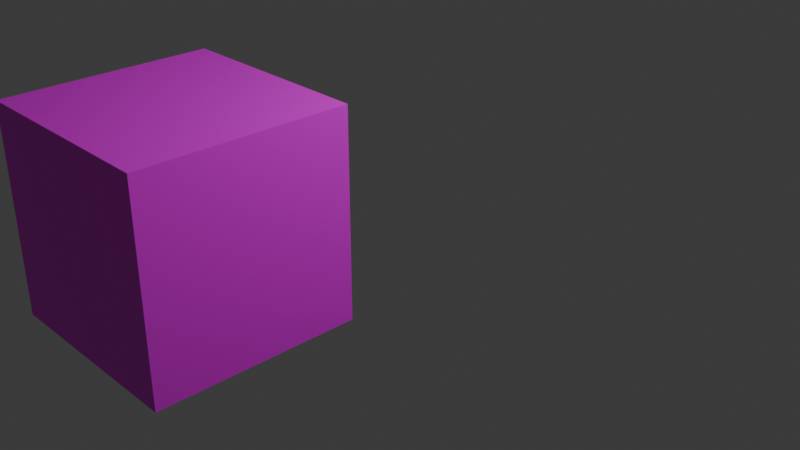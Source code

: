 # Source: environment.blend  (saved by Blender 4.4.32; exported with 4.5.12 LTS)
import bpy
from mathutils import Matrix  # noqa: F401  (used for matrix-valued properties, if any)

bpy.ops.wm.read_factory_settings(use_empty=True)
scene = bpy.context.scene
scene.name = 'Scene'

# ---- collections
col_collection = bpy.data.collections.new('Collection'); scene.collection.children.link(col_collection)

# ---- images (referenced by path relative to the original .blend; pixels are not part of the script)
import os
ASSET_DIR = os.environ.get("B2B_ASSET_DIR", "")  # directory of the original .blend (textures are referenced by path, not embedded)
HERE = os.path.dirname(os.path.abspath(__file__))  # packed textures are extracted next to this script under _unpacked/

def load_image(name, relpath, width, height, colorspace="sRGB"):
    """Load a texture the original file referenced (path relative to the .blend, or extracted next to this script)."""
    p = next((c for c in (os.path.join(HERE, relpath), os.path.join(ASSET_DIR, relpath)) if relpath and os.path.exists(c)), "")
    if p:
        img = bpy.data.images.load(p, check_existing=True)
        img.name = name
    else:  # same state as the original file: an image datablock whose file is absent (Cycles renders it pink)
        img = bpy.data.images.new(name, width, height)
        img.source = "FILE"
        img.filepath = "//" + (relpath or name)
    img.colorspace_settings.name = colorspace
    return img
img_metal055a_1k_jpg_color_jpg = load_image('Metal055A_1K-JPG_Color.jpg', 'Metal055A_1K-JPG_Color.jpg', 1024, 1024, 'sRGB')

# ---- materials (node trees are filled in below, after node groups)
mat_material = bpy.data.materials.new('Material')
mat_material.alpha_threshold = 0.0
mat_material.roughness = 0.5
mat_material.line_color = (0.0, 0.0, 0.0, 1.0)

# ---- material node trees
mat_material.use_nodes = True; mat_material.node_tree.nodes.clear()
_N = mat_material.node_tree.nodes; _L = mat_material.node_tree.links
n0 = _N.new('ShaderNodeOutputMaterial'); n0.name = 'Material Output'; n0.location = (300, 300)
n1 = _N.new('ShaderNodeBsdfPrincipled'); n1.name = 'Principled BSDF'; n1.location = (10, 300)
n1.inputs[3].default_value = 1.45
n2 = _N.new('ShaderNodeTexImage'); n2.name = 'Image Texture'; n2.location = (-280, 280)
n2.image = img_metal055a_1k_jpg_color_jpg
_L.new(n1.outputs[0], n0.inputs[0])
_L.new(n2.outputs[0], n1.inputs[0])
n0.is_active_output = True

# ---- world
world_world = bpy.data.worlds.new('World'); scene.world = world_world
world_world.use_nodes = True; world_world.node_tree.nodes.clear()
_N = world_world.node_tree.nodes; _L = world_world.node_tree.links
n0 = _N.new('ShaderNodeOutputWorld'); n0.name = 'World Output'; n0.location = (300, 300)
n1 = _N.new('ShaderNodeBackground'); n1.name = 'Background'; n1.location = (10, 300)
n1.inputs[0].default_value = (0.05088, 0.05088, 0.05088, 1.0)
_L.new(n1.outputs[0], n0.inputs[0])
n0.is_active_output = True
world_world.color = (0.05088, 0.05088, 0.05088)
world_world.sun_shadow_jitter_overblur = 0.0

# ---- cameras
cam_camera = bpy.data.cameras.new('Camera')
cam_camera.clip_end = 100.0
cam_camera.ortho_scale = 7.314

# ---- lights
light_light = bpy.data.lights.new('Light', 'POINT')
light_light.energy = 1000.0
light_light.shadow_soft_size = 0.1

# ---- meshes
me_cube = bpy.data.meshes.new('Cube')
me_cube.from_pydata([(1.0, 1.0, 1.0), (1.0, 1.0, -1.0), (1.0, -1.0, 1.0), (1.0, -1.0, -1.0), (-1.0, 1.0, 1.0), (-1.0, 1.0, -1.0), (-1.0, -1.0, 1.0), (-1.0, -1.0, -1.0)], [], [(0, 4, 6, 2), (3, 2, 6, 7), (7, 6, 4, 5), (5, 1, 3, 7), (1, 0, 2, 3), (5, 4, 0, 1)])
_uv = me_cube.uv_layers.new(name='UVMap')
_uv.uv.foreach_set('vector', [0.625, 0.5, 0.875, 0.5, 0.875, 0.75, 0.625, 0.75, 0.375, 0.75, 0.625, 0.75, 0.625, 1.0, 0.375, 1.0, 0.375, 0.0, 0.625, 0.0, 0.625, 0.25, 0.375, 0.25, 0.125, 0.5, 0.375, 0.5, 0.375, 0.75, 0.125, 0.75, 0.375, 0.5, 0.625, 0.5, 0.625, 0.75, 0.375, 0.75, 0.375, 0.25, 0.625, 0.25, 0.625, 0.5, 0.375, 0.5])
me_cube.materials.append(mat_material)
me_cube.use_mirror_vertex_groups = False
me_cube.update()

# ---- objects
ob_cube = bpy.data.objects.new('Cube', me_cube)
ob_light = bpy.data.objects.new('Light', light_light)
ob_camera = bpy.data.objects.new('Camera', cam_camera)

# ---- transforms, parenting, visibility, modifiers, constraints
ob_cube.location = (0.0, -2.504, 0.8811)
ob_cube.lock_rotations_4d = False
ob_cube.empty_display_type = 'ARROWS'
ob_cube.lineart.crease_threshold = 0.0
ob_light.location = (4.076, 1.005, 5.904)
ob_light.rotation_euler = (0.6503, 0.05522, 1.866)
ob_light.lock_rotations_4d = False
ob_light.empty_display_type = 'ARROWS'
ob_light.color = (0.0, 0.0, 0.0, 0.0)
ob_light.lineart.crease_threshold = 0.0
ob_camera.location = (7.359, -6.926, 4.958)
ob_camera.rotation_euler = (1.109, 0.0, 0.8149)
ob_camera.lock_rotations_4d = False
ob_camera.empty_display_type = 'ARROWS'
ob_camera.color = (0.0, 0.0, 0.0, 0.0)
ob_camera.display_type = 'WIRE'
ob_camera.lineart.crease_threshold = 0.0

# ---- collection membership
col_collection.objects.link(ob_cube)
col_collection.objects.link(ob_light)
col_collection.objects.link(ob_camera)

# ---- scene / render settings (as saved in the file)
scene.camera = ob_camera
scene.frame_start = 1; scene.frame_end = 250; scene.frame_set(1)
scene.render.engine = 'BLENDER_EEVEE_NEXT'
bpy.context.view_layer.update()
